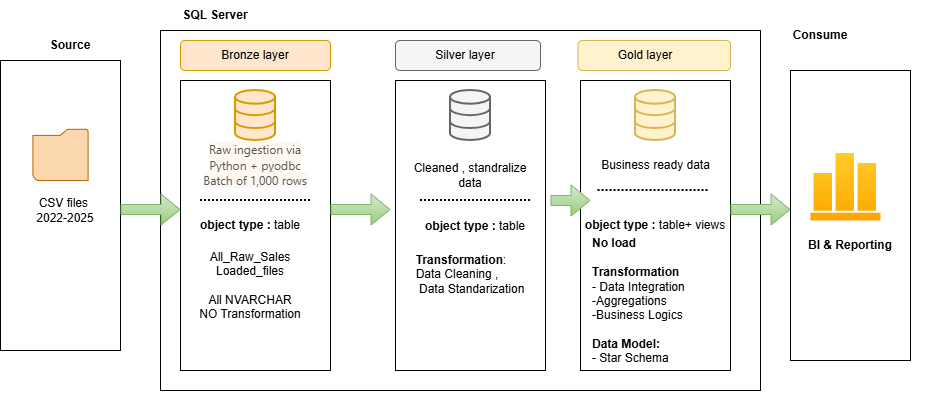

The diagram above was exported from draw.io. Its source (the exported page's mxGraphModel, read from the mxfile embedded in the PNG):
<mxGraphModel dx="1034" dy="598" grid="1" gridSize="10" guides="1" tooltips="1" connect="1" arrows="1" fold="1" page="1" pageScale="1" pageWidth="850" pageHeight="1100" math="0" shadow="0">
  <root>
    <mxCell id="0" />
    <mxCell id="1" parent="0" />
    <mxCell id="L-9Xv1Fgo59IhCyoMjCP-2" parent="1" style="rounded=0;whiteSpace=wrap;html=1;fillColor=none;" value="" vertex="1">
      <mxGeometry height="290" width="120" x="30" y="90" as="geometry" />
    </mxCell>
    <mxCell id="L-9Xv1Fgo59IhCyoMjCP-3" parent="1" style="shadow=0;dashed=0;html=1;strokeColor=#b46504;fillColor=#fad7ac;labelPosition=center;verticalLabelPosition=bottom;verticalAlign=top;align=center;outlineConnect=0;shape=mxgraph.veeam.2d.folder;" value="" vertex="1">
      <mxGeometry height="51.2" width="55.2" x="62.400000000000006" y="158.8" as="geometry" />
    </mxCell>
    <mxCell id="L-9Xv1Fgo59IhCyoMjCP-4" parent="1" style="text;html=1;whiteSpace=wrap;strokeColor=none;fillColor=none;align=center;verticalAlign=middle;rounded=0;" value="CSV files&amp;nbsp;&lt;div&gt;2022-2025&lt;/div&gt;" vertex="1">
      <mxGeometry height="40" width="110" x="40" y="220" as="geometry" />
    </mxCell>
    <mxCell id="L-9Xv1Fgo59IhCyoMjCP-5" parent="1" style="text;html=1;whiteSpace=wrap;strokeColor=none;fillColor=none;align=center;verticalAlign=middle;rounded=0;" value="&lt;b&gt;Source&lt;/b&gt;" vertex="1">
      <mxGeometry height="30" width="60" x="70" y="60" as="geometry" />
    </mxCell>
    <mxCell id="L-9Xv1Fgo59IhCyoMjCP-6" parent="1" style="rounded=0;whiteSpace=wrap;html=1;fillColor=none;" value="" vertex="1">
      <mxGeometry height="290" width="150" x="210" y="110" as="geometry" />
    </mxCell>
    <mxCell id="L-9Xv1Fgo59IhCyoMjCP-7" parent="1" style="rounded=0;whiteSpace=wrap;html=1;fillColor=none;" value="" vertex="1">
      <mxGeometry height="290" width="150" x="610" y="110" as="geometry" />
    </mxCell>
    <mxCell id="L-9Xv1Fgo59IhCyoMjCP-8" parent="1" style="rounded=0;whiteSpace=wrap;html=1;fillColor=none;" value="" vertex="1">
      <mxGeometry height="290" width="150" x="425" y="110" as="geometry" />
    </mxCell>
    <mxCell id="L-9Xv1Fgo59IhCyoMjCP-9" parent="1" style="html=1;verticalLabelPosition=bottom;align=center;labelBackgroundColor=#ffffff;verticalAlign=top;strokeWidth=2;strokeColor=#d79b00;shadow=0;dashed=0;shape=mxgraph.ios7.icons.data;fillColor=#ffe6cc;" value="" vertex="1">
      <mxGeometry height="50" width="40" x="265" y="120" as="geometry" />
    </mxCell>
    <mxCell id="L-9Xv1Fgo59IhCyoMjCP-10" parent="1" style="html=1;verticalLabelPosition=bottom;align=center;labelBackgroundColor=#ffffff;verticalAlign=top;strokeWidth=2;strokeColor=#666666;shadow=0;dashed=0;shape=mxgraph.ios7.icons.data;fillColor=#f5f5f5;fontColor=#333333;" value="" vertex="1">
      <mxGeometry height="50" width="40" x="480" y="120" as="geometry" />
    </mxCell>
    <mxCell id="L-9Xv1Fgo59IhCyoMjCP-11" parent="1" style="html=1;verticalLabelPosition=bottom;align=center;labelBackgroundColor=#ffffff;verticalAlign=top;strokeWidth=2;strokeColor=#d6b656;shadow=0;dashed=0;shape=mxgraph.ios7.icons.data;fillColor=#fff2cc;" value="" vertex="1">
      <mxGeometry height="50" width="40" x="665" y="120" as="geometry" />
    </mxCell>
    <mxCell id="L-9Xv1Fgo59IhCyoMjCP-12" parent="1" style="text;html=1;whiteSpace=wrap;strokeColor=none;fillColor=none;align=center;verticalAlign=middle;rounded=0;" value="&lt;span style=&quot;color: rgb(85, 85, 85); font-family: &amp;quot;Segoe UI&amp;quot;, Arial, sans-serif; background-color: rgb(255, 248, 240);&quot;&gt;Raw ingestion via&lt;/span&gt;&lt;br style=&quot;box-sizing: border-box; margin: 0px; padding: 0px; color: rgb(85, 85, 85); font-family: &amp;quot;Segoe UI&amp;quot;, Arial, sans-serif;&quot;&gt;&lt;span style=&quot;color: rgb(85, 85, 85); font-family: &amp;quot;Segoe UI&amp;quot;, Arial, sans-serif; background-color: rgb(255, 248, 240);&quot;&gt;Python + pyodbc&lt;/span&gt;&lt;br style=&quot;box-sizing: border-box; margin: 0px; padding: 0px; color: rgb(85, 85, 85); font-family: &amp;quot;Segoe UI&amp;quot;, Arial, sans-serif;&quot;&gt;&lt;span style=&quot;color: rgb(85, 85, 85); font-family: &amp;quot;Segoe UI&amp;quot;, Arial, sans-serif; background-color: rgb(255, 248, 240);&quot;&gt;Batch of 1,000 rows&lt;/span&gt;" vertex="1">
      <mxGeometry height="20" width="160" x="205" y="185" as="geometry" />
    </mxCell>
    <mxCell id="L-9Xv1Fgo59IhCyoMjCP-13" parent="1" style="text;html=1;whiteSpace=wrap;strokeColor=none;fillColor=none;align=center;verticalAlign=middle;rounded=0;" value="Cleaned , standralize data" vertex="1">
      <mxGeometry height="30" width="120" x="440" y="190" as="geometry" />
    </mxCell>
    <mxCell id="L-9Xv1Fgo59IhCyoMjCP-15" parent="1" style="text;html=1;whiteSpace=wrap;strokeColor=none;fillColor=none;align=center;verticalAlign=middle;rounded=0;" value="Business ready data" vertex="1">
      <mxGeometry height="30" width="115" x="627.5" y="180" as="geometry" />
    </mxCell>
    <mxCell id="L-9Xv1Fgo59IhCyoMjCP-16" edge="1" parent="1" style="endArrow=none;html=1;rounded=0;dashed=1;dashPattern=1 1;strokeWidth=2;" value="">
      <mxGeometry height="50" relative="1" width="50" as="geometry">
        <Array as="points">
          <mxPoint x="290" y="230" />
        </Array>
        <mxPoint x="230" y="230" as="sourcePoint" />
        <mxPoint x="340" y="230" as="targetPoint" />
      </mxGeometry>
    </mxCell>
    <mxCell id="L-9Xv1Fgo59IhCyoMjCP-18" edge="1" parent="1" style="endArrow=none;html=1;rounded=0;dashed=1;dashPattern=1 1;strokeWidth=2;" value="">
      <mxGeometry height="50" relative="1" width="50" as="geometry">
        <mxPoint x="450" y="230" as="sourcePoint" />
        <mxPoint x="560" y="230" as="targetPoint" />
      </mxGeometry>
    </mxCell>
    <mxCell id="L-9Xv1Fgo59IhCyoMjCP-19" edge="1" parent="1" style="endArrow=none;html=1;rounded=0;dashed=1;dashPattern=1 1;strokeWidth=2;" value="">
      <mxGeometry height="50" relative="1" width="50" as="geometry">
        <mxPoint x="627.5" y="220" as="sourcePoint" />
        <mxPoint x="737.5" y="220" as="targetPoint" />
      </mxGeometry>
    </mxCell>
    <mxCell id="L-9Xv1Fgo59IhCyoMjCP-20" parent="1" style="text;html=1;whiteSpace=wrap;strokeColor=none;fillColor=none;align=center;verticalAlign=middle;rounded=0;" value="&lt;b&gt;object type : &lt;/b&gt;table" vertex="1">
      <mxGeometry height="30" width="150" x="205" y="240" as="geometry" />
    </mxCell>
    <mxCell id="L-9Xv1Fgo59IhCyoMjCP-22" parent="1" style="text;html=1;whiteSpace=wrap;strokeColor=none;fillColor=none;align=center;verticalAlign=middle;rounded=0;" value="All_Raw_Sales&lt;div&gt;&lt;div&gt;Loaded_files&lt;/div&gt;&lt;div&gt;&lt;br&gt;&lt;/div&gt;&lt;div&gt;All NVARCHAR&lt;/div&gt;&lt;div&gt;NO Transformation&lt;/div&gt;&lt;/div&gt;" vertex="1">
      <mxGeometry height="30" width="220" x="170" y="300" as="geometry" />
    </mxCell>
    <mxCell id="L-9Xv1Fgo59IhCyoMjCP-24" parent="1" style="text;html=1;whiteSpace=wrap;strokeColor=none;fillColor=none;align=center;verticalAlign=middle;rounded=0;" value="&lt;div style=&quot;text-align: left;&quot;&gt;&lt;b style=&quot;background-color: transparent; color: light-dark(rgb(0, 0, 0), rgb(255, 255, 255));&quot;&gt;Transformation&lt;/b&gt;&lt;span style=&quot;background-color: transparent; color: light-dark(rgb(0, 0, 0), rgb(255, 255, 255));&quot;&gt;:&lt;/span&gt;&lt;/div&gt;&lt;div style=&quot;text-align: left;&quot;&gt;Data Cleaning ,&lt;/div&gt;&lt;div style=&quot;text-align: left;&quot;&gt;&amp;nbsp;Data Standarization&lt;/div&gt;" vertex="1">
      <mxGeometry height="88.8" width="120" x="440" y="260" as="geometry" />
    </mxCell>
    <mxCell id="L-9Xv1Fgo59IhCyoMjCP-26" parent="1" style="text;html=1;whiteSpace=wrap;strokeColor=none;fillColor=none;align=center;verticalAlign=middle;rounded=0;" value="&lt;b&gt;object type : &lt;/b&gt;table" vertex="1">
      <mxGeometry height="30" width="150" x="430" y="241.2" as="geometry" />
    </mxCell>
    <mxCell id="L-9Xv1Fgo59IhCyoMjCP-27" parent="1" style="text;html=1;whiteSpace=wrap;strokeColor=none;fillColor=none;align=center;verticalAlign=middle;rounded=0;" value="&lt;b&gt;object type : &lt;/b&gt;table+ views" vertex="1">
      <mxGeometry height="30" width="150" x="610" y="240" as="geometry" />
    </mxCell>
    <mxCell id="L-9Xv1Fgo59IhCyoMjCP-28" parent="1" style="text;html=1;whiteSpace=wrap;strokeColor=none;fillColor=none;align=left;verticalAlign=middle;rounded=0;" value="&lt;div&gt;&lt;b&gt;No load&lt;/b&gt;&lt;/div&gt;&lt;div&gt;&lt;br&gt;&lt;/div&gt;&lt;div&gt;&lt;b&gt;Transformation&lt;/b&gt;&lt;/div&gt;&lt;div&gt;&lt;span style=&quot;background-color: transparent; color: light-dark(rgb(0, 0, 0), rgb(255, 255, 255));&quot;&gt;- Data Integration&lt;/span&gt;&lt;/div&gt;&lt;div style=&quot;&quot;&gt;&lt;span style=&quot;background-color: transparent; color: light-dark(rgb(0, 0, 0), rgb(255, 255, 255));&quot;&gt;-Aggregations&lt;/span&gt;&lt;/div&gt;&lt;div style=&quot;&quot;&gt;&lt;span style=&quot;background-color: transparent; color: light-dark(rgb(0, 0, 0), rgb(255, 255, 255));&quot;&gt;-Business Logics&lt;/span&gt;&lt;/div&gt;&lt;div style=&quot;&quot;&gt;&lt;br&gt;&lt;/div&gt;&lt;div style=&quot;&quot;&gt;&lt;b&gt;Data Model:&lt;/b&gt;&lt;/div&gt;&lt;div style=&quot;&quot;&gt;&lt;span style=&quot;background-color: transparent; color: light-dark(rgb(0, 0, 0), rgb(255, 255, 255));&quot;&gt;- Star Schema&lt;/span&gt;&lt;/div&gt;&lt;div style=&quot;&quot;&gt;&lt;br&gt;&lt;/div&gt;&lt;div style=&quot;&quot;&gt;&lt;br&gt;&lt;/div&gt;" vertex="1">
      <mxGeometry height="30" width="180" x="620" y="330" as="geometry" />
    </mxCell>
    <mxCell id="L-9Xv1Fgo59IhCyoMjCP-29" parent="1" style="rounded=1;whiteSpace=wrap;html=1;fillColor=#ffe6cc;strokeColor=#d79b00;" value="" vertex="1">
      <mxGeometry height="30" width="150" x="210" y="70" as="geometry" />
    </mxCell>
    <mxCell id="L-9Xv1Fgo59IhCyoMjCP-30" parent="1" style="text;html=1;whiteSpace=wrap;strokeColor=none;fillColor=none;align=center;verticalAlign=middle;rounded=0;" value="Bronze layer" vertex="1">
      <mxGeometry height="30" width="130" x="220" y="70" as="geometry" />
    </mxCell>
    <mxCell id="L-9Xv1Fgo59IhCyoMjCP-31" parent="1" style="rounded=1;whiteSpace=wrap;html=1;fillColor=#f5f5f5;fontColor=#333333;strokeColor=#666666;" value="" vertex="1">
      <mxGeometry height="30" width="145" x="425" y="70" as="geometry" />
    </mxCell>
    <mxCell id="L-9Xv1Fgo59IhCyoMjCP-32" parent="1" style="rounded=1;whiteSpace=wrap;html=1;fillColor=#fff2cc;strokeColor=#d6b656;" value="" vertex="1">
      <mxGeometry height="30" width="152.5" x="607.5" y="70" as="geometry" />
    </mxCell>
    <mxCell id="L-9Xv1Fgo59IhCyoMjCP-33" parent="1" style="text;html=1;whiteSpace=wrap;strokeColor=none;fillColor=none;align=center;verticalAlign=middle;rounded=0;" value="Silver layer" vertex="1">
      <mxGeometry height="30" width="130" x="430" y="70" as="geometry" />
    </mxCell>
    <mxCell id="L-9Xv1Fgo59IhCyoMjCP-34" parent="1" style="text;html=1;whiteSpace=wrap;strokeColor=none;fillColor=none;align=center;verticalAlign=middle;rounded=0;" value="Gold layer" vertex="1">
      <mxGeometry height="30" width="130" x="610" y="70" as="geometry" />
    </mxCell>
    <mxCell id="L-9Xv1Fgo59IhCyoMjCP-35" parent="1" style="rounded=0;whiteSpace=wrap;html=1;fillColor=none;" value="" vertex="1">
      <mxGeometry height="290" width="120" x="820" y="100" as="geometry" />
    </mxCell>
    <mxCell id="L-9Xv1Fgo59IhCyoMjCP-36" parent="1" style="verticalLabelPosition=bottom;sketch=0;html=1;fillColor=#ffcd28;strokeColor=#d79b00;verticalAlign=top;pointerEvents=1;align=center;shape=mxgraph.cisco_safe.business_icons.icon16;gradientColor=#ffa500;" value="" vertex="1">
      <mxGeometry height="67.5" width="70" x="840" y="182.5" as="geometry" />
    </mxCell>
    <mxCell id="L-9Xv1Fgo59IhCyoMjCP-37" parent="1" style="text;html=1;whiteSpace=wrap;strokeColor=none;fillColor=none;align=center;verticalAlign=middle;rounded=0;" value="&lt;b&gt;BI &amp;amp; Reporting&lt;/b&gt;" vertex="1">
      <mxGeometry height="30" width="150" x="805" y="260" as="geometry" />
    </mxCell>
    <mxCell id="L-9Xv1Fgo59IhCyoMjCP-38" parent="1" style="rounded=0;whiteSpace=wrap;html=1;fillColor=none;" value="" vertex="1">
      <mxGeometry height="360" width="600" x="190" y="60" as="geometry" />
    </mxCell>
    <mxCell id="L-9Xv1Fgo59IhCyoMjCP-39" parent="1" style="text;html=1;whiteSpace=wrap;strokeColor=none;fillColor=none;align=center;verticalAlign=middle;rounded=0;" value="&lt;b&gt;SQL Server&lt;/b&gt;" vertex="1">
      <mxGeometry height="30" width="130" x="180" y="30" as="geometry" />
    </mxCell>
    <mxCell id="L-9Xv1Fgo59IhCyoMjCP-40" edge="1" parent="1" style="shape=flexArrow;endArrow=classic;html=1;rounded=0;fillColor=#d5e8d4;gradientColor=#97d077;strokeColor=#82b366;" value="">
      <mxGeometry height="50" relative="1" width="50" as="geometry">
        <mxPoint x="150" y="239" as="sourcePoint" />
        <mxPoint x="210" y="239" as="targetPoint" />
      </mxGeometry>
    </mxCell>
    <mxCell id="L-9Xv1Fgo59IhCyoMjCP-41" edge="1" parent="1" style="shape=flexArrow;endArrow=classic;html=1;rounded=0;fillColor=#d5e8d4;gradientColor=#97d077;strokeColor=#82b366;" value="">
      <mxGeometry height="50" relative="1" width="50" as="geometry">
        <mxPoint x="360" y="239" as="sourcePoint" />
        <mxPoint x="420" y="239" as="targetPoint" />
      </mxGeometry>
    </mxCell>
    <mxCell id="L-9Xv1Fgo59IhCyoMjCP-42" edge="1" parent="1" style="shape=flexArrow;endArrow=classic;html=1;rounded=0;fillColor=#d5e8d4;gradientColor=#97d077;strokeColor=#82b366;" value="">
      <mxGeometry height="50" relative="1" width="50" as="geometry">
        <mxPoint x="580" y="230" as="sourcePoint" />
        <mxPoint x="620" y="230" as="targetPoint" />
      </mxGeometry>
    </mxCell>
    <mxCell id="L-9Xv1Fgo59IhCyoMjCP-43" edge="1" parent="1" style="shape=flexArrow;endArrow=classic;html=1;rounded=0;fillColor=#d5e8d4;gradientColor=#97d077;strokeColor=#82b366;" value="">
      <mxGeometry height="50" relative="1" width="50" as="geometry">
        <mxPoint x="760" y="239" as="sourcePoint" />
        <mxPoint x="820" y="239" as="targetPoint" />
      </mxGeometry>
    </mxCell>
    <mxCell id="L-9Xv1Fgo59IhCyoMjCP-44" parent="1" style="text;html=1;whiteSpace=wrap;strokeColor=none;fillColor=none;align=center;verticalAlign=middle;rounded=0;" value="&lt;b&gt;Consume&lt;/b&gt;" vertex="1">
      <mxGeometry height="30" width="60" x="820" y="50" as="geometry" />
    </mxCell>
  </root>
</mxGraphModel>